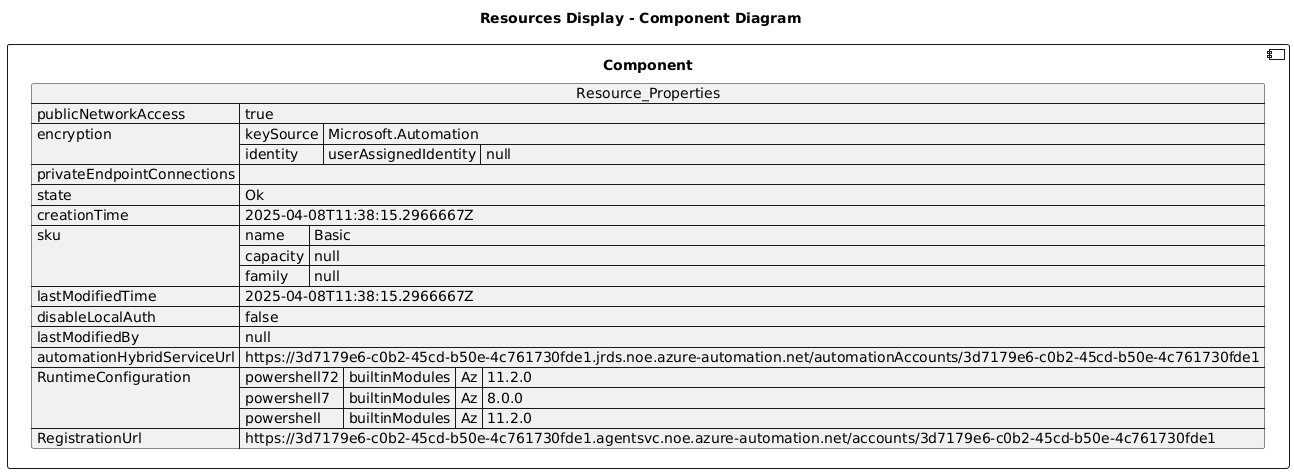

The diagram above was rendered by PlantUML. Its source (embedded in the PNG):
@startuml

title Resources Display - Component Diagram

component Component {

json  Resource_Properties {
  "publicNetworkAccess": true,
  "encryption": {
    "keySource": "Microsoft.Automation",
    "identity": {
      "userAssignedIdentity": null
    }
  },
  "privateEndpointConnections": [],
  "state": "Ok",
  "creationTime": "2025-04-08T11:38:15.2966667Z",
  "sku": {
    "name": "Basic",
    "capacity": null,
    "family": null
  },
  "lastModifiedTime": "2025-04-08T11:38:15.2966667Z",
  "disableLocalAuth": false,
  "lastModifiedBy": null,
  "automationHybridServiceUrl": "https://3d7179e6-c0b2-45cd-b50e-4c761730fde1.jrds.noe.azure-automation.net/automationAccounts/3d7179e6-c0b2-45cd-b50e-4c761730fde1",
  "RuntimeConfiguration": {
    "powershell72": {
      "builtinModules": {
        "Az": "11.2.0"
      }
    },
    "powershell7": {
      "builtinModules": {
        "Az": "8.0.0"
      }
    },
    "powershell": {
      "builtinModules": {
        "Az": "11.2.0"
      }
    }
  },
  "RegistrationUrl": "https://3d7179e6-c0b2-45cd-b50e-4c761730fde1.agentsvc.noe.azure-automation.net/accounts/3d7179e6-c0b2-45cd-b50e-4c761730fde1"
}
}
@enduml